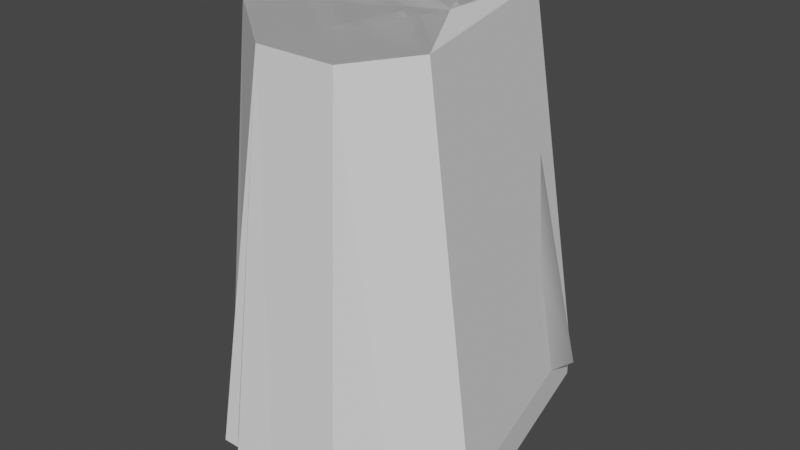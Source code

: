 # Source: big1.blend  (saved by Blender 4.3.34; exported with 4.5.12 LTS)
import bpy
from mathutils import Matrix  # noqa: F401  (used for matrix-valued properties, if any)

bpy.ops.wm.read_factory_settings(use_empty=True)
scene = bpy.context.scene
scene.name = 'Scene'

# ---- world
world_world = bpy.data.worlds.new('World'); scene.world = world_world
world_world.use_nodes = True; world_world.node_tree.nodes.clear()
_N = world_world.node_tree.nodes; _L = world_world.node_tree.links
n0 = _N.new('ShaderNodeOutputWorld'); n0.name = 'World Output'; n0.location = (300, 300)
n1 = _N.new('ShaderNodeBackground'); n1.name = 'Background'; n1.location = (10, 300)
n1.inputs[0].default_value = (0.05088, 0.05088, 0.05088, 1.0)
_L.new(n1.outputs[0], n0.inputs[0])
n0.is_active_output = True
world_world.color = (0.05088, 0.05088, 0.05088)
world_world.use_sun_shadow = False
world_world.sun_shadow_jitter_overblur = 0.0

# ---- meshes
me_mesh1 = bpy.data.meshes.new('Mesh1')
me_mesh1.from_pydata([(217.1, 1012.0, -383.3), (29.36, 0.0, -574.6), (51.82, 1012.0, -469.6), (-242.2, 2.797e-13, -426.9), (-290.0, 1012.0, -441.3), (-224.1, 1012.0, 89.38), (-310.3, 0.0, 130.4), (-48.18, 0.0, 400.0), (51.82, 1012.0, 311.6), (311.8, 0.0, 400.0), (268.0, 1012.0, 311.6), (459.0, 0.0, 190.5), (372.0, 1012.0, 139.7), (330.5, 2.888e-13, -145.7), (430.4, 2.888e-13, -437.1), (210.8, 1012.0, -138.0)], [], [(0, 14, 1), (2, 4, 15), (1, 2, 0), (0, 2, 15), (3, 2, 1), (2, 3, 4), (6, 4, 3), (4, 6, 5), (6, 8, 5), (8, 6, 7), (8, 7, 9), (9, 10, 8), (11, 10, 9), (11, 12, 10), (12, 11, 13), (12, 8, 10), (12, 13, 15), (8, 12, 15), (15, 13, 14), (8, 15, 5), (15, 14, 0), (15, 4, 5)])
me_mesh1.polygons.foreach_set('use_smooth', [1, 0, 1, 1, 1, 0, 0, 0, 0, 0, 0, 0, 0, 0, 0, 0, 0, 0, 1, 0, 1, 0])
_uv = me_mesh1.uv_layers.new(name='UVSet0')
_uv.uv.foreach_set('vector', [0.0, 0.0, 44.1, -8.453, 0.0, 0.0, -26.57, 95.23, 0.0, 0.0, 0.0, 0.0, 0.0, 0.0, -26.57, 95.23, 0.0, 0.0, 0.0, 0.0, -26.57, 95.23, 0.0, 0.0, 0.0, 0.0, -26.57, 95.23, 0.0, 0.0, -26.57, 95.23, 0.0, 0.0, 0.0, 0.0, 0.0, 0.0, 0.0, 0.0, 0.0, 0.0, 0.0, 0.0, 0.0, 0.0, 0.0, 0.0, 0.0, 0.0, 0.0, 0.0, 0.0, 0.0, 0.0, 0.0, 0.0, 0.0, 0.0, 0.0, 0.0, 0.0, 0.0, 0.0, 0.0, 0.0, 0.0, 0.0, 0.0, 0.0, 0.0, 0.0, 0.0, 0.0, 0.0, 0.0, 0.0, 0.0, 0.0, 0.0, 0.0, 0.0, 0.0, 0.0, 0.0, 0.0, 0.0, 0.0, 0.0, 0.0, 0.0, 0.0, 0.0, 0.0, 0.0, 0.0, 0.0, 0.0, 0.0, 0.0, 0.0, 0.0, 0.0, 0.0, 0.0, 0.0, 0.0, 0.0, 0.0, 0.0, 0.0, 0.0, 44.1, -8.453, 0.0, 0.0, 0.0, 0.0, 0.0, 0.0, 0.0, 0.0, 44.1, -8.453, 0.0, 0.0, 0.0, 0.0, 0.0, 0.0, 0.0, 0.0])
me_mesh1.update()
me_mesh1.normals_split_custom_set([tuple(v) for v in zip(*[iter([0.2546, 0.6848, -0.6828, 0.8736, 0.1175, -0.4723, -0.3173, -0.2439, -0.9164, 0.1271, 0.9908, -0.0459, 0.0, 1.0, 5.304e-07, -0.1486, 0.9668, 0.2079, -0.3173, -0.2439, -0.9164, 0.1426, 0.4138, -0.8991, 0.2546, 0.6848, -0.6828, 0.2546, 0.6848, -0.6828, 0.1426, 0.4138, -0.8991, 0.7213, 0.6925, 0.01659, -0.4754, 0.1013, -0.8739, 0.1426, 0.4138, -0.8991, -0.3173, -0.2439, -0.9164, -0.06586, 0.1162, -0.991, -0.08242, -0.01809, -0.9964, -0.08242, -0.01809, -0.9964, -0.9914, -0.04855, -0.1212, -0.9914, -0.04855, -0.1212, -0.9914, -0.04855, -0.1212, -0.9884, 0.08926, 0.1228, -0.9884, 0.08926, 0.1228, -0.9884, 0.08926, 0.1228, -0.6251, 0.08478, 0.776, -0.6251, 0.08478, 0.776, -0.6251, 0.08478, 0.776, -0.7107, 0.1306, 0.6913, -0.7107, 0.1306, 0.6913, -0.7107, 0.1306, 0.6913, 0.0, 0.08699, 0.9962, 0.0, 0.08699, 0.9962, 0.0, 0.08699, 0.9962, 0.0, 0.08699, 0.9962, 0.0, 0.08699, 0.9962, 0.0, 0.08699, 0.9962, 0.8151, 0.08536, 0.573, 0.8151, 0.08536, 0.573, 0.8151, 0.08536, 0.573, 0.8513, 0.09912, 0.5152, 0.8513, 0.09912, 0.5152, 0.8513, 0.09912, 0.5152, 0.9323, 0.06228, -0.3563, 0.9323, 0.06228, -0.3563, 0.9323, 0.06228, -0.3563, 0.0, 1.0, -8.409e-07, 0.0, 1.0, -8.409e-07, 0.0, 1.0, -8.409e-07, 0.86, 0.1056, -0.4993, 0.86, 0.1056, -0.4993, 0.86, 0.1056, -0.4993, 0.0, 1.0, 2.679e-07, 0.0, 1.0, 2.679e-07, 0.0, 1.0, 2.679e-07, 0.7213, 0.6925, 0.01659, 0.9403, 0.1088, 0.3224, 0.8736, 0.1175, -0.4723, 0.0, 1.0, 0.0, 0.2289, 0.9668, 0.1135, 0.0, 1.0, 0.0, 0.7213, 0.6925, 0.01659, 0.8736, 0.1175, -0.4723, 0.2546, 0.6848, -0.6828, 0.07274, 0.9668, 0.245, 0.0, 1.0, -1.907e-07, 0.0, 1.0, -1.907e-07])] * 3)])
me_mesh1_002 = bpy.data.meshes.new('Mesh1.002')
me_mesh1_002.from_pydata([(223.8, 1012.0, -469.2), (-290.0, 0.0, -441.3), (-290.0, 1012.0, -441.3), (-224.1, 1012.0, 89.38), (51.82, 1012.0, 311.6), (528.7, 8.826e-06, 171.0), (268.0, 1012.0, 311.6), (276.6, 2.062e-05, 384.7), (372.0, 1012.0, 139.7), (7.404, 2.853e-05, 410.1), (-278.8, 8.667e-06, 130.7), (371.8, -1.179e-05, -511.0)], [], [(5, 9, 7), (0, 8, 4), (0, 2, 1, 11), (2, 3, 10, 1), (6, 8, 5, 7), (8, 0, 11, 5), (3, 4, 9, 10), (8, 6, 4), (11, 10, 9), (0, 3, 2), (4, 6, 7, 9), (11, 9, 5), (11, 1, 10), (0, 4, 3)])
_uv = me_mesh1_002.uv_layers.new(name='UVSet0')
_uv.uv.foreach_set('vector', [0.0, 0.0, 0.0, 0.0, 0.0, 0.0, 0.0, 0.0, 0.0, 0.0, 0.0, 0.0, 0.0, 0.0, 0.0, 0.0, 0.0, 0.0, 0.0, 0.0, 0.0, 0.0, 0.0, 0.0, 0.0, 0.0, 0.0, 0.0, 0.0, 0.0, 0.0, 0.0, 0.0, 0.0, 0.0, 0.0, 0.0, 0.0, 0.0, 0.0, 0.0, 0.0, 0.0, 0.0, 0.0, 0.0, 0.0, 0.0, 0.0, 0.0, 0.0, 0.0, 0.0, 0.0, 0.0, 0.0, 0.0, 0.0, 0.0, 0.0, 0.0, 0.0, 0.0, 0.0, 0.0, 0.0, 0.0, 0.0, 0.0, 0.0, 0.0, 0.0, 0.0, 0.0, 0.0, 0.0, 0.0, 0.0, 0.0, 0.0, 0.0, 0.0, 0.0, 0.0, 0.0, 0.0, 0.0, 0.0, 0.0, 0.0, 0.0, 0.0, 0.0, 0.0, 0.0, 0.0])
me_mesh1_002.update()
me_mesh1_002.normals_split_custom_set([tuple(v) for v in zip(*[iter([2.721e-08, 1.0, -2.308e-08, 2.721e-08, 1.0, -2.308e-08, 2.721e-08, 1.0, -2.308e-08, 0.0, -1.0, 0.0, 0.0, -1.0, 0.0, 0.0, -1.0, 0.0, 0.08268, -0.01453, 0.9965, 0.08268, -0.01453, 0.9965, 0.08268, -0.01453, 0.9965, 0.08268, -0.01453, 0.9965, 0.9972, -0.0284, -0.06976, 0.9972, -0.0284, -0.06976, 0.9972, -0.0284, -0.06976, 0.9972, -0.0284, -0.06976, -0.7314, -0.09458, -0.6753, -0.7314, -0.09458, -0.6753, -0.7314, -0.09458, -0.6753, -0.7314, -0.09458, -0.6753, -0.9628, -0.1461, 0.2275, -0.9628, -0.1461, 0.2275, -0.9628, -0.1461, 0.2275, -0.9628, -0.1461, 0.2275, 0.6635, -0.08386, -0.7434, 0.6635, -0.08386, -0.7434, 0.6635, -0.08386, -0.7434, 0.6635, -0.08386, -0.7434, 0.0, -1.0, 8.409e-07, 0.0, -1.0, 8.409e-07, 0.0, -1.0, 8.409e-07, -1.923e-08, 1.0, -5.139e-08, -1.923e-08, 1.0, -5.139e-08, -1.923e-08, 1.0, -5.139e-08, 0.0, -1.0, -5.692e-08, 0.0, -1.0, -5.692e-08, 0.0, -1.0, -5.692e-08, -0.05209, -0.08344, -0.9952, -0.05209, -0.08344, -0.9952, -0.05209, -0.08344, -0.9952, -0.05209, -0.08344, -0.9952, 2.165e-08, 1.0, -3.522e-08, 2.165e-08, 1.0, -3.522e-08, 2.165e-08, 1.0, -3.522e-08, 1.619e-08, 1.0, -1.547e-08, 1.619e-08, 1.0, -1.547e-08, 1.619e-08, 1.0, -1.547e-08, 0.0, -1.0, 0.0, 0.0, -1.0, 0.0, 0.0, -1.0, 0.0])] * 3)])
me_mesh1_003 = bpy.data.meshes.new('Mesh1.003')
me_mesh1_003.from_pydata([(7.404, 2.853e-05, 410.1), (276.6, 2.062e-05, 384.7), (528.7, 8.826e-06, 171.0), (-290.0, 0.0, -441.3), (-278.8, 8.667e-06, 130.7), (371.8, -1.179e-05, -511.0), (7.404, -100.0, 410.1), (276.6, -100.0, 384.7), (528.7, -100.0, 171.0), (-290.0, -100.0, -441.3), (-278.8, -100.0, 130.7), (371.8, -100.0, -511.0)], [], [(5, 4, 3), (5, 0, 4), (5, 2, 0), (2, 1, 0), (11, 9, 10), (11, 10, 6), (11, 6, 8), (8, 6, 7), (3, 4, 10, 9), (2, 5, 11, 8), (4, 0, 6, 10), (1, 2, 8, 7), (0, 1, 7, 6), (5, 3, 9, 11)])
_uv = me_mesh1_003.uv_layers.new(name='UVSet0')
_uv.uv.foreach_set('vector', [0.0, 0.0, 0.0, 0.0, 0.0, 0.0, 0.0, 0.0, 0.0, 0.0, 0.0, 0.0, 0.0, 0.0, 0.0, 0.0, 0.0, 0.0, 0.0, 0.0, 0.0, 0.0, 0.0, 0.0, 0.0, 0.0, 0.0, 0.0, 0.0, 0.0, 0.0, 0.0, 0.0, 0.0, 0.0, 0.0, 0.0, 0.0, 0.0, 0.0, 0.0, 0.0, 0.0, 0.0, 0.0, 0.0, 0.0, 0.0, 0.0, 0.0, 0.0, 0.0, 0.0, 0.0, 0.0, 0.0, 0.0, 0.0, 0.0, 0.0, 0.0, 0.0, 0.0, 0.0, 0.0, 0.0, 0.0, 0.0, 0.0, 0.0, 0.0, 0.0, 0.0, 0.0, 0.0, 0.0, 0.0, 0.0, 0.0, 0.0, 0.0, 0.0, 0.0, 0.0, 0.0, 0.0, 0.0, 0.0, 0.0, 0.0, 0.0, 0.0, 0.0, 0.0, 0.0, 0.0])
me_mesh1_003.update()
me_mesh1_003.normals_split_custom_set([tuple(v) for v in zip(*[iter([-1.619e-08, -1.0, 1.547e-08, -1.619e-08, -1.0, 1.547e-08, -1.619e-08, -1.0, 1.547e-08, 1.923e-08, -1.0, 5.139e-08, 1.923e-08, -1.0, 5.139e-08, 1.923e-08, -1.0, 5.139e-08, -2.165e-08, -1.0, 3.522e-08, -2.165e-08, -1.0, 3.522e-08, -2.165e-08, -1.0, 3.522e-08, -2.721e-08, -1.0, 2.308e-08, -2.721e-08, -1.0, 2.308e-08, -2.721e-08, -1.0, 2.308e-08, 2.161e-08, 1.0, -1.094e-08, 2.161e-08, 1.0, -1.094e-08, 2.161e-08, 1.0, -1.094e-08, -2.268e-08, 1.0, -2.138e-08, -2.268e-08, 1.0, -2.138e-08, -2.268e-08, 1.0, -2.138e-08, 2.579e-08, 1.0, -3.976e-08, 2.579e-08, 1.0, -3.976e-08, 2.579e-08, 1.0, -3.976e-08, 2.43e-08, 1.0, -1.528e-07, 2.43e-08, 1.0, -1.528e-07, 2.43e-08, 1.0, -1.528e-07, 0.9998, 0.0, -0.01955, 0.9998, 0.0, -0.01955, 0.9998, 0.0, -0.01955, 0.9998, 0.0, -0.01955, -0.9746, 4.466e-07, 0.2241, -0.9746, 4.466e-07, 0.2241, -0.9746, 4.466e-07, 0.2241, -0.9746, 4.466e-07, 0.2241, 0.6986, -1.953e-07, -0.7155, 0.6986, -1.953e-07, -0.7155, 0.6986, -1.953e-07, -0.7155, 0.6986, -1.953e-07, -0.7155, -0.6468, -2.364e-07, -0.7627, -0.6468, -2.364e-07, -0.7627, -0.6468, -2.364e-07, -0.7627, -0.6468, -2.364e-07, -0.7627, -0.09395, -3.069e-07, -0.9956, -0.09395, -3.069e-07, -0.9956, -0.09395, -3.069e-07, -0.9956, -0.09395, -3.069e-07, -0.9956, 0.1047, 3.008e-07, 0.9945, 0.1047, 3.008e-07, 0.9945, 0.1047, 3.008e-07, 0.9945, 0.1047, 3.008e-07, 0.9945])] * 3)])

# ---- objects
ob_big1 = bpy.data.objects.new('big1', me_mesh1)
ob_big1_colliders = bpy.data.objects.new('big1_colliders', me_mesh1_002)
ob_big1_colliders_001 = bpy.data.objects.new('big1_colliders.001', me_mesh1_003)

# ---- transforms, parenting, visibility, modifiers, constraints
ob_big1.location = (0.0, 0.0, 0.0)
ob_big1.rotation_euler = (1.571, -0.0, 0.0)
ob_big1.scale = (0.01, 0.01, 0.01)
ob_big1.color = (0.8, 0.8, 0.8, 1.0)
ob_big1_colliders.location = (0.0, 0.0, 0.0)
ob_big1_colliders.rotation_euler = (1.571, -0.0, 0.0)
ob_big1_colliders.scale = (0.01, 0.01, 0.01)
ob_big1_colliders.color = (0.8, 0.8, 0.8, 1.0)
ob_big1_colliders_001.location = (0.0, 0.0, 0.0)
ob_big1_colliders_001.rotation_euler = (1.571, -0.0, 0.0)
ob_big1_colliders_001.scale = (0.01, 0.01, 0.01)
ob_big1_colliders_001.color = (0.8, 0.8, 0.8, 1.0)

# ---- collection membership
scene.collection.objects.link(ob_big1)
scene.collection.objects.link(ob_big1_colliders)
scene.collection.objects.link(ob_big1_colliders_001)

# ---- scene / render settings (as saved in the file)
scene.frame_start = 1; scene.frame_end = 250; scene.frame_set(1)
scene.render.engine = 'BLENDER_EEVEE_NEXT'
scene.render.fps = 30
scene.cycles.sampling_pattern = 'TABULATED_SOBOL'
scene.cycles.use_light_tree = False
scene.view_settings.view_transform = 'Filmic'
bpy.context.view_layer.update()

# ---- added for rendering (the .blend has no active camera and no usable light): camera, sun
cam_auto = bpy.data.cameras.new('AutoCamera')
cam_auto.lens = 50.0
cam_auto.sensor_width = 36.0
cam_auto.clip_end = 1000.0
ob_auto_camera = bpy.data.objects.new('AutoCamera', cam_auto)
scene.collection.objects.link(ob_auto_camera)
ob_auto_camera.location = (16.8753, -18.1178, 17.1869)
ob_auto_camera.rotation_euler = (1.09748, -7.21219e-08, 0.694738)
scene.camera = ob_auto_camera
light_auto_sun = bpy.data.lights.new('AutoSun', 'SUN')
light_auto_sun.energy = 3.0
light_auto_sun.angle = 0.0523599
ob_auto_sun = bpy.data.objects.new('AutoSun', light_auto_sun)
scene.collection.objects.link(ob_auto_sun)
ob_auto_sun.rotation_euler = (0.872665, 0.174533, 0.523599)
bpy.context.view_layer.update()
